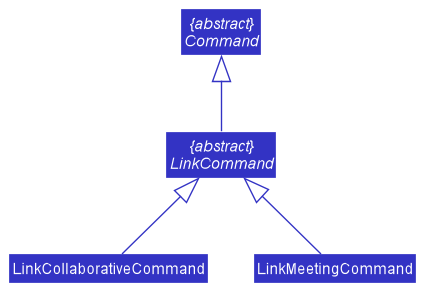

The diagram above was rendered by PlantUML. Its source (embedded in the PNG):
@startuml
!include style.puml
skinparam arrowThickness 1.1
skinparam arrowColor LOGIC_COLOR
skinparam classBackgroundColor LOGIC_COLOR

abstract class "{abstract}\nCommand" as Command
class LinkCollaborativeCommand
class LinkMeetingCommand
abstract class "{abstract}\nLinkCommand" as LinkCommand

Command <|-- LinkCommand
LinkCommand <|-- LinkCollaborativeCommand
LinkCommand <|-- LinkMeetingCommand

@enduml